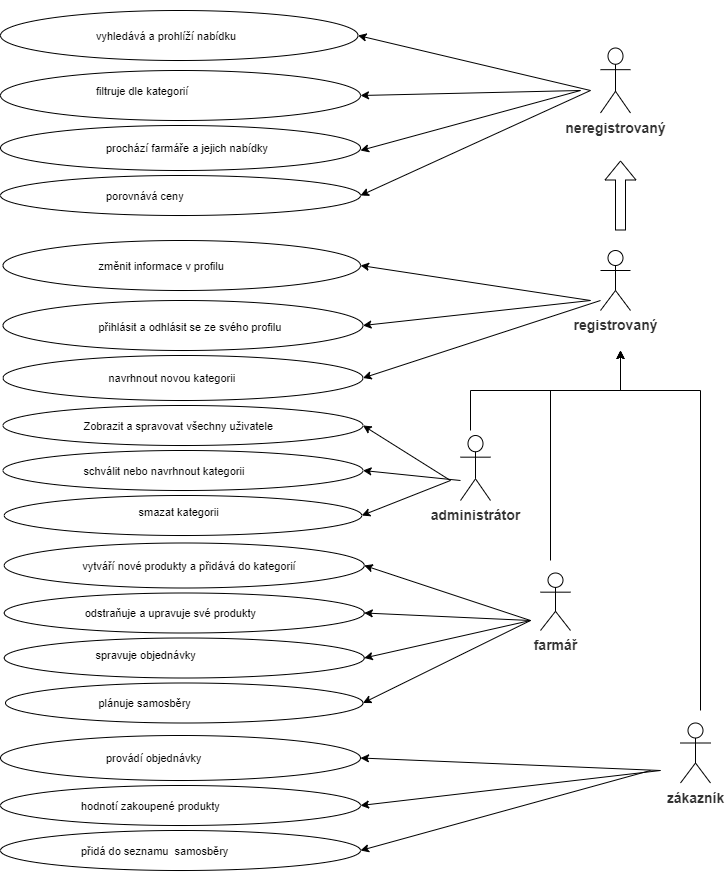

The diagram above was exported from draw.io. Its source (the exported page's mxGraphModel, read from the mxfile embedded in the PNG):
<mxGraphModel dx="1217" dy="608" grid="1" gridSize="10" guides="1" tooltips="1" connect="1" arrows="1" fold="1" page="1" pageScale="1" pageWidth="827" pageHeight="1169" math="0" shadow="0">
  <root>
    <mxCell id="0" />
    <mxCell id="1" parent="0" />
    <mxCell id="ntuGK5IrCVQd7SCpKLto-14" value="" style="ellipse;whiteSpace=wrap;html=1;" parent="1" vertex="1">
      <mxGeometry x="62.5" y="405" width="360" height="45" as="geometry" />
    </mxCell>
    <mxCell id="ntuGK5IrCVQd7SCpKLto-38" value="" style="ellipse;whiteSpace=wrap;html=1;" parent="1" vertex="1">
      <mxGeometry x="63.75" y="545" width="357.5" height="40" as="geometry" />
    </mxCell>
    <mxCell id="ntuGK5IrCVQd7SCpKLto-16" value="" style="ellipse;whiteSpace=wrap;html=1;" parent="1" vertex="1">
      <mxGeometry x="62.5" y="500" width="360" height="40" as="geometry" />
    </mxCell>
    <mxCell id="ntuGK5IrCVQd7SCpKLto-1" value="&lt;b style=&quot;box-sizing: border-box; color: rgb(51, 51, 51); font-family: roboto, Arial; font-size: 14px; text-align: left; background-color: rgb(255, 255, 255);&quot;&gt;neregistrovaný&lt;/b&gt;" style="shape=umlActor;verticalLabelPosition=bottom;verticalAlign=top;html=1;outlineConnect=0;" parent="1" vertex="1">
      <mxGeometry x="660" y="97.5" width="30" height="65" as="geometry" />
    </mxCell>
    <mxCell id="ntuGK5IrCVQd7SCpKLto-2" value="" style="ellipse;whiteSpace=wrap;html=1;" parent="1" vertex="1">
      <mxGeometry x="62.5" y="290" width="357.5" height="50" as="geometry" />
    </mxCell>
    <mxCell id="ntuGK5IrCVQd7SCpKLto-6" value="" style="ellipse;whiteSpace=wrap;html=1;" parent="1" vertex="1">
      <mxGeometry x="62.5" y="350" width="360" height="50" as="geometry" />
    </mxCell>
    <mxCell id="ntuGK5IrCVQd7SCpKLto-7" value="schválit nebo navrhnout kategorii" style="text;strokeColor=none;fillColor=none;align=left;verticalAlign=middle;spacingLeft=4;spacingRight=4;overflow=hidden;points=[[0,0.5],[1,0.5]];portConstraint=eastwest;rotatable=0;fontSize=11;" parent="1" vertex="1">
      <mxGeometry x="137.5" y="485" width="210" height="70" as="geometry" />
    </mxCell>
    <mxCell id="ntuGK5IrCVQd7SCpKLto-12" value="" style="ellipse;whiteSpace=wrap;html=1;" parent="1" vertex="1">
      <mxGeometry x="62.5" y="455" width="360" height="40" as="geometry" />
    </mxCell>
    <mxCell id="ntuGK5IrCVQd7SCpKLto-13" value="změnit informace v profilu" style="text;strokeColor=none;fillColor=none;align=left;verticalAlign=middle;spacingLeft=4;spacingRight=4;overflow=hidden;points=[[0,0.5],[1,0.5]];portConstraint=eastwest;rotatable=0;fontSize=11;" parent="1" vertex="1">
      <mxGeometry x="152.5" y="280" width="210" height="70" as="geometry" />
    </mxCell>
    <mxCell id="ntuGK5IrCVQd7SCpKLto-15" value="&#10;smazat kategorii" style="text;strokeColor=none;fillColor=none;align=left;verticalAlign=middle;spacingLeft=4;spacingRight=4;overflow=hidden;points=[[0,0.5],[1,0.5]];portConstraint=eastwest;rotatable=0;fontSize=11;" parent="1" vertex="1">
      <mxGeometry x="192.5" y="520" width="210" height="70" as="geometry" />
    </mxCell>
    <mxCell id="ntuGK5IrCVQd7SCpKLto-17" value="&#10;přihlásit a odhlásit se ze svého profilu" style="text;strokeColor=none;fillColor=none;align=left;verticalAlign=middle;spacingLeft=4;spacingRight=4;overflow=hidden;points=[[0,0.5],[1,0.5]];portConstraint=eastwest;rotatable=0;fontSize=11;" parent="1" vertex="1">
      <mxGeometry x="152.5" y="335" width="210" height="70" as="geometry" />
    </mxCell>
    <mxCell id="ntuGK5IrCVQd7SCpKLto-39" value="navrhnout novou kategorii" style="text;strokeColor=none;fillColor=none;align=left;verticalAlign=middle;spacingLeft=4;spacingRight=4;overflow=hidden;points=[[0,0.5],[1,0.5]];portConstraint=eastwest;rotatable=0;fontSize=11;" parent="1" vertex="1">
      <mxGeometry x="162.5" y="392.5" width="210" height="70" as="geometry" />
    </mxCell>
    <mxCell id="ntuGK5IrCVQd7SCpKLto-5" value="Zobrazit a spravovat všechny uživatele" style="text;strokeColor=none;fillColor=none;align=left;verticalAlign=middle;spacingLeft=4;spacingRight=4;overflow=hidden;points=[[0,0.5],[1,0.5]];portConstraint=eastwest;rotatable=0;fontSize=11;" parent="1" vertex="1">
      <mxGeometry x="137.5" y="440" width="210" height="70" as="geometry" />
    </mxCell>
    <mxCell id="ntuGK5IrCVQd7SCpKLto-55" value="" style="ellipse;whiteSpace=wrap;html=1;" parent="1" vertex="1">
      <mxGeometry x="63.75" y="592.5" width="360" height="45" as="geometry" />
    </mxCell>
    <mxCell id="ntuGK5IrCVQd7SCpKLto-56" value="" style="ellipse;whiteSpace=wrap;html=1;" parent="1" vertex="1">
      <mxGeometry x="65" y="732.5" width="357.5" height="40" as="geometry" />
    </mxCell>
    <mxCell id="ntuGK5IrCVQd7SCpKLto-57" value="" style="ellipse;whiteSpace=wrap;html=1;" parent="1" vertex="1">
      <mxGeometry x="63.75" y="687.5" width="360" height="40" as="geometry" />
    </mxCell>
    <mxCell id="ntuGK5IrCVQd7SCpKLto-58" value="&#10;spravuje objednávky" style="text;strokeColor=none;fillColor=none;align=left;verticalAlign=middle;spacingLeft=4;spacingRight=4;overflow=hidden;points=[[0,0.5],[1,0.5]];portConstraint=eastwest;rotatable=0;fontSize=11;" parent="1" vertex="1">
      <mxGeometry x="149.38" y="662.5" width="210" height="70" as="geometry" />
    </mxCell>
    <mxCell id="ntuGK5IrCVQd7SCpKLto-59" value="" style="ellipse;whiteSpace=wrap;html=1;" parent="1" vertex="1">
      <mxGeometry x="63.75" y="642.5" width="360" height="40" as="geometry" />
    </mxCell>
    <mxCell id="ntuGK5IrCVQd7SCpKLto-60" value="plánuje samosběry" style="text;strokeColor=none;fillColor=none;align=left;verticalAlign=middle;spacingLeft=4;spacingRight=4;overflow=hidden;points=[[0,0.5],[1,0.5]];portConstraint=eastwest;rotatable=0;fontSize=11;" parent="1" vertex="1">
      <mxGeometry x="152.5" y="717.5" width="210" height="70" as="geometry" />
    </mxCell>
    <mxCell id="ntuGK5IrCVQd7SCpKLto-61" value="vytváří nové produkty a přidává do kategorií" style="text;strokeColor=none;fillColor=none;align=left;verticalAlign=middle;spacingLeft=4;spacingRight=4;overflow=hidden;points=[[0,0.5],[1,0.5]];portConstraint=eastwest;rotatable=0;fontSize=11;" parent="1" vertex="1">
      <mxGeometry x="136.25" y="580" width="236.25" height="70" as="geometry" />
    </mxCell>
    <mxCell id="ntuGK5IrCVQd7SCpKLto-62" value="odstraňuje a upravuje své produkty" style="text;strokeColor=none;fillColor=none;align=left;verticalAlign=middle;spacingLeft=4;spacingRight=4;overflow=hidden;points=[[0,0.5],[1,0.5]];portConstraint=eastwest;rotatable=0;fontSize=11;" parent="1" vertex="1">
      <mxGeometry x="138.75" y="627.5" width="210" height="70" as="geometry" />
    </mxCell>
    <mxCell id="ntuGK5IrCVQd7SCpKLto-63" value="" style="ellipse;whiteSpace=wrap;html=1;" parent="1" vertex="1">
      <mxGeometry x="60" y="785" width="360" height="45" as="geometry" />
    </mxCell>
    <mxCell id="ntuGK5IrCVQd7SCpKLto-65" value="" style="ellipse;whiteSpace=wrap;html=1;" parent="1" vertex="1">
      <mxGeometry x="60" y="880" width="360" height="40" as="geometry" />
    </mxCell>
    <mxCell id="ntuGK5IrCVQd7SCpKLto-66" value="přidá do seznamu  samosběry" style="text;strokeColor=none;fillColor=none;align=left;verticalAlign=middle;spacingLeft=4;spacingRight=4;overflow=hidden;points=[[0,0.5],[1,0.5]];portConstraint=eastwest;rotatable=0;fontSize=11;" parent="1" vertex="1">
      <mxGeometry x="135" y="865" width="210" height="70" as="geometry" />
    </mxCell>
    <mxCell id="ntuGK5IrCVQd7SCpKLto-67" value="" style="ellipse;whiteSpace=wrap;html=1;" parent="1" vertex="1">
      <mxGeometry x="60" y="835" width="360" height="40" as="geometry" />
    </mxCell>
    <mxCell id="ntuGK5IrCVQd7SCpKLto-69" value="provádí objednávky" style="text;strokeColor=none;fillColor=none;align=left;verticalAlign=middle;spacingLeft=4;spacingRight=4;overflow=hidden;points=[[0,0.5],[1,0.5]];portConstraint=eastwest;rotatable=0;fontSize=11;" parent="1" vertex="1">
      <mxGeometry x="160" y="772.5" width="210" height="70" as="geometry" />
    </mxCell>
    <mxCell id="ntuGK5IrCVQd7SCpKLto-70" value="hodnotí zakoupené produkty" style="text;strokeColor=none;fillColor=none;align=left;verticalAlign=middle;spacingLeft=4;spacingRight=4;overflow=hidden;points=[[0,0.5],[1,0.5]];portConstraint=eastwest;rotatable=0;fontSize=11;" parent="1" vertex="1">
      <mxGeometry x="135" y="820" width="210" height="70" as="geometry" />
    </mxCell>
    <mxCell id="ntuGK5IrCVQd7SCpKLto-79" value="" style="ellipse;whiteSpace=wrap;html=1;" parent="1" vertex="1">
      <mxGeometry x="60" y="175" width="360" height="45" as="geometry" />
    </mxCell>
    <mxCell id="ntuGK5IrCVQd7SCpKLto-80" value="" style="ellipse;whiteSpace=wrap;html=1;" parent="1" vertex="1">
      <mxGeometry x="60" y="60" width="357.5" height="50" as="geometry" />
    </mxCell>
    <mxCell id="ntuGK5IrCVQd7SCpKLto-81" value="" style="ellipse;whiteSpace=wrap;html=1;" parent="1" vertex="1">
      <mxGeometry x="60" y="120" width="360" height="50" as="geometry" />
    </mxCell>
    <mxCell id="ntuGK5IrCVQd7SCpKLto-82" value="" style="ellipse;whiteSpace=wrap;html=1;" parent="1" vertex="1">
      <mxGeometry x="60" y="225" width="360" height="40" as="geometry" />
    </mxCell>
    <mxCell id="ntuGK5IrCVQd7SCpKLto-83" value="vyhledává a prohlíží nabídku " style="text;strokeColor=none;fillColor=none;align=left;verticalAlign=middle;spacingLeft=4;spacingRight=4;overflow=hidden;points=[[0,0.5],[1,0.5]];portConstraint=eastwest;rotatable=0;fontSize=11;" parent="1" vertex="1">
      <mxGeometry x="150" y="50" width="210" height="70" as="geometry" />
    </mxCell>
    <mxCell id="ntuGK5IrCVQd7SCpKLto-84" value="filtruje dle kategorií " style="text;strokeColor=none;fillColor=none;align=left;verticalAlign=middle;spacingLeft=4;spacingRight=4;overflow=hidden;points=[[0,0.5],[1,0.5]];portConstraint=eastwest;rotatable=0;fontSize=11;" parent="1" vertex="1">
      <mxGeometry x="150" y="105" width="210" height="70" as="geometry" />
    </mxCell>
    <mxCell id="ntuGK5IrCVQd7SCpKLto-85" value="prochází farmáře a jejich nabídky" style="text;strokeColor=none;fillColor=none;align=left;verticalAlign=middle;spacingLeft=4;spacingRight=4;overflow=hidden;points=[[0,0.5],[1,0.5]];portConstraint=eastwest;rotatable=0;fontSize=11;" parent="1" vertex="1">
      <mxGeometry x="160" y="162.5" width="210" height="70" as="geometry" />
    </mxCell>
    <mxCell id="ntuGK5IrCVQd7SCpKLto-86" value="porovnává ceny " style="text;strokeColor=none;fillColor=none;align=left;verticalAlign=middle;spacingLeft=4;spacingRight=4;overflow=hidden;points=[[0,0.5],[1,0.5]];portConstraint=eastwest;rotatable=0;fontSize=11;" parent="1" vertex="1">
      <mxGeometry x="160" y="210" width="210" height="70" as="geometry" />
    </mxCell>
    <mxCell id="ntuGK5IrCVQd7SCpKLto-87" value="&lt;b style=&quot;box-sizing: border-box; color: rgb(51, 51, 51); font-family: roboto, Arial; font-size: 14px; text-align: left; background-color: rgb(255, 255, 255);&quot;&gt;registrovaný&lt;/b&gt;" style="shape=umlActor;verticalLabelPosition=bottom;verticalAlign=top;html=1;outlineConnect=0;fontSize=11;" parent="1" vertex="1">
      <mxGeometry x="660" y="300" width="30" height="60" as="geometry" />
    </mxCell>
    <mxCell id="ntuGK5IrCVQd7SCpKLto-89" value="" style="endArrow=classic;html=1;rounded=0;fontSize=11;entryX=1;entryY=0.5;entryDx=0;entryDy=0;" parent="1" target="ntuGK5IrCVQd7SCpKLto-80" edge="1">
      <mxGeometry width="50" height="50" relative="1" as="geometry">
        <mxPoint x="650" y="140" as="sourcePoint" />
        <mxPoint x="430" y="170" as="targetPoint" />
      </mxGeometry>
    </mxCell>
    <mxCell id="ntuGK5IrCVQd7SCpKLto-90" value="" style="endArrow=classic;html=1;rounded=0;fontSize=11;entryX=1;entryY=0.5;entryDx=0;entryDy=0;" parent="1" edge="1">
      <mxGeometry width="50" height="50" relative="1" as="geometry">
        <mxPoint x="640" y="140" as="sourcePoint" />
        <mxPoint x="420" y="200" as="targetPoint" />
      </mxGeometry>
    </mxCell>
    <mxCell id="ntuGK5IrCVQd7SCpKLto-91" value="" style="endArrow=classic;html=1;rounded=0;fontSize=11;entryX=1;entryY=0.5;entryDx=0;entryDy=0;" parent="1" target="ntuGK5IrCVQd7SCpKLto-82" edge="1">
      <mxGeometry width="50" height="50" relative="1" as="geometry">
        <mxPoint x="650" y="140" as="sourcePoint" />
        <mxPoint x="437.5" y="105" as="targetPoint" />
      </mxGeometry>
    </mxCell>
    <mxCell id="ntuGK5IrCVQd7SCpKLto-92" value="" style="endArrow=classic;html=1;rounded=0;fontSize=11;entryX=1;entryY=0.5;entryDx=0;entryDy=0;" parent="1" target="ntuGK5IrCVQd7SCpKLto-81" edge="1">
      <mxGeometry width="50" height="50" relative="1" as="geometry">
        <mxPoint x="640" y="140" as="sourcePoint" />
        <mxPoint x="427.5" y="95" as="targetPoint" />
      </mxGeometry>
    </mxCell>
    <mxCell id="ntuGK5IrCVQd7SCpKLto-93" value="" style="shape=flexArrow;endArrow=classic;html=1;rounded=0;fontSize=11;" parent="1" edge="1">
      <mxGeometry width="50" height="50" relative="1" as="geometry">
        <mxPoint x="680" y="280" as="sourcePoint" />
        <mxPoint x="680" y="210" as="targetPoint" />
      </mxGeometry>
    </mxCell>
    <mxCell id="ntuGK5IrCVQd7SCpKLto-97" value="" style="endArrow=classic;html=1;rounded=0;fontSize=11;entryX=1;entryY=0.5;entryDx=0;entryDy=0;" parent="1" target="ntuGK5IrCVQd7SCpKLto-2" edge="1">
      <mxGeometry width="50" height="50" relative="1" as="geometry">
        <mxPoint x="650" y="350" as="sourcePoint" />
        <mxPoint x="430" y="380" as="targetPoint" />
      </mxGeometry>
    </mxCell>
    <mxCell id="ntuGK5IrCVQd7SCpKLto-98" value="" style="endArrow=classic;html=1;rounded=0;fontSize=11;entryX=1;entryY=0.5;entryDx=0;entryDy=0;" parent="1" target="ntuGK5IrCVQd7SCpKLto-6" edge="1">
      <mxGeometry width="50" height="50" relative="1" as="geometry">
        <mxPoint x="650" y="350" as="sourcePoint" />
        <mxPoint x="430" y="325" as="targetPoint" />
      </mxGeometry>
    </mxCell>
    <mxCell id="ntuGK5IrCVQd7SCpKLto-99" value="" style="endArrow=classic;html=1;rounded=0;fontSize=11;entryX=1;entryY=0.5;entryDx=0;entryDy=0;" parent="1" target="ntuGK5IrCVQd7SCpKLto-14" edge="1">
      <mxGeometry width="50" height="50" relative="1" as="geometry">
        <mxPoint x="660" y="350" as="sourcePoint" />
        <mxPoint x="440" y="335" as="targetPoint" />
      </mxGeometry>
    </mxCell>
    <mxCell id="ntuGK5IrCVQd7SCpKLto-103" value="" style="edgeStyle=elbowEdgeStyle;elbow=vertical;endArrow=classic;html=1;rounded=0;fontSize=11;" parent="1" edge="1">
      <mxGeometry width="50" height="50" relative="1" as="geometry">
        <mxPoint x="530" y="480" as="sourcePoint" />
        <mxPoint x="680" y="400" as="targetPoint" />
      </mxGeometry>
    </mxCell>
    <mxCell id="ntuGK5IrCVQd7SCpKLto-104" value="" style="edgeStyle=elbowEdgeStyle;elbow=vertical;endArrow=classic;html=1;rounded=0;fontSize=11;" parent="1" edge="1">
      <mxGeometry width="50" height="50" relative="1" as="geometry">
        <mxPoint x="610" y="610" as="sourcePoint" />
        <mxPoint x="680" y="400" as="targetPoint" />
        <Array as="points">
          <mxPoint x="650" y="440" />
        </Array>
      </mxGeometry>
    </mxCell>
    <mxCell id="ntuGK5IrCVQd7SCpKLto-105" value="&lt;b style=&quot;box-sizing: border-box; color: rgb(51, 51, 51); font-family: roboto, Arial; font-size: 14px; text-align: left; background-color: rgb(255, 255, 255);&quot;&gt;administrátor&lt;br&gt;&lt;/b&gt;&lt;span style=&quot;color: rgb(51, 51, 51); font-family: roboto, Arial; font-size: 14px; text-align: left; background-color: rgb(255, 255, 255);&quot;&gt;&lt;/span&gt;&lt;ul style=&quot;box-sizing: border-box; margin-top: 0px; margin-bottom: 0px; color: rgb(51, 51, 51); font-family: roboto, Arial; font-size: 14px; text-align: left; background-color: rgb(255, 255, 255);&quot;&gt;&lt;/ul&gt;" style="shape=umlActor;verticalLabelPosition=bottom;verticalAlign=top;html=1;outlineConnect=0;fontSize=11;" parent="1" vertex="1">
      <mxGeometry x="520" y="485" width="30" height="65" as="geometry" />
    </mxCell>
    <mxCell id="ntuGK5IrCVQd7SCpKLto-106" value="" style="endArrow=classic;html=1;rounded=0;fontSize=11;entryX=1;entryY=0.5;entryDx=0;entryDy=0;" parent="1" target="ntuGK5IrCVQd7SCpKLto-12" edge="1">
      <mxGeometry width="50" height="50" relative="1" as="geometry">
        <mxPoint x="510" y="530" as="sourcePoint" />
        <mxPoint x="430" y="510" as="targetPoint" />
      </mxGeometry>
    </mxCell>
    <mxCell id="ntuGK5IrCVQd7SCpKLto-107" value="" style="endArrow=classic;html=1;rounded=0;fontSize=11;entryX=1;entryY=0.5;entryDx=0;entryDy=0;" parent="1" target="ntuGK5IrCVQd7SCpKLto-16" edge="1">
      <mxGeometry width="50" height="50" relative="1" as="geometry">
        <mxPoint x="520" y="530" as="sourcePoint" />
        <mxPoint x="432.5" y="485" as="targetPoint" />
      </mxGeometry>
    </mxCell>
    <mxCell id="ntuGK5IrCVQd7SCpKLto-108" value="" style="endArrow=classic;html=1;rounded=0;fontSize=11;entryX=1;entryY=0.5;entryDx=0;entryDy=0;" parent="1" target="ntuGK5IrCVQd7SCpKLto-38" edge="1">
      <mxGeometry width="50" height="50" relative="1" as="geometry">
        <mxPoint x="510" y="530" as="sourcePoint" />
        <mxPoint x="442.5" y="495" as="targetPoint" />
      </mxGeometry>
    </mxCell>
    <mxCell id="ntuGK5IrCVQd7SCpKLto-111" value="&lt;b style=&quot;box-sizing: border-box; color: rgb(51, 51, 51); font-family: roboto, Arial; font-size: 14px; text-align: left; background-color: rgb(255, 255, 255);&quot;&gt;farmář&lt;/b&gt;" style="shape=umlActor;verticalLabelPosition=bottom;verticalAlign=top;html=1;outlineConnect=0;fontSize=11;" parent="1" vertex="1">
      <mxGeometry x="600" y="622.5" width="30" height="57.5" as="geometry" />
    </mxCell>
    <mxCell id="ntuGK5IrCVQd7SCpKLto-112" value="" style="endArrow=classic;html=1;rounded=0;fontSize=11;entryX=1;entryY=0.5;entryDx=0;entryDy=0;" parent="1" target="ntuGK5IrCVQd7SCpKLto-55" edge="1">
      <mxGeometry width="50" height="50" relative="1" as="geometry">
        <mxPoint x="590" y="670" as="sourcePoint" />
        <mxPoint x="430" y="620" as="targetPoint" />
      </mxGeometry>
    </mxCell>
    <mxCell id="ntuGK5IrCVQd7SCpKLto-113" value="" style="endArrow=classic;html=1;rounded=0;fontSize=11;entryX=1;entryY=0.5;entryDx=0;entryDy=0;" parent="1" target="ntuGK5IrCVQd7SCpKLto-59" edge="1">
      <mxGeometry width="50" height="50" relative="1" as="geometry">
        <mxPoint x="590" y="670" as="sourcePoint" />
        <mxPoint x="433.75" y="625" as="targetPoint" />
      </mxGeometry>
    </mxCell>
    <mxCell id="ntuGK5IrCVQd7SCpKLto-114" value="" style="endArrow=classic;html=1;rounded=0;fontSize=11;entryX=1;entryY=0.5;entryDx=0;entryDy=0;" parent="1" target="ntuGK5IrCVQd7SCpKLto-57" edge="1">
      <mxGeometry width="50" height="50" relative="1" as="geometry">
        <mxPoint x="590" y="670" as="sourcePoint" />
        <mxPoint x="443.75" y="635" as="targetPoint" />
      </mxGeometry>
    </mxCell>
    <mxCell id="ntuGK5IrCVQd7SCpKLto-115" value="" style="endArrow=classic;html=1;rounded=0;fontSize=11;entryX=1;entryY=0.5;entryDx=0;entryDy=0;" parent="1" target="ntuGK5IrCVQd7SCpKLto-56" edge="1">
      <mxGeometry width="50" height="50" relative="1" as="geometry">
        <mxPoint x="590" y="670" as="sourcePoint" />
        <mxPoint x="453.75" y="645" as="targetPoint" />
      </mxGeometry>
    </mxCell>
    <mxCell id="ntuGK5IrCVQd7SCpKLto-116" value="" style="edgeStyle=elbowEdgeStyle;elbow=vertical;endArrow=classic;html=1;rounded=0;fontSize=11;" parent="1" edge="1">
      <mxGeometry width="50" height="50" relative="1" as="geometry">
        <mxPoint x="760" y="760" as="sourcePoint" />
        <mxPoint x="680" y="400" as="targetPoint" />
        <Array as="points">
          <mxPoint x="720" y="440" />
        </Array>
      </mxGeometry>
    </mxCell>
    <mxCell id="ntuGK5IrCVQd7SCpKLto-117" value="&lt;b style=&quot;box-sizing: border-box; color: rgb(51, 51, 51); font-family: roboto, Arial; font-size: 14px; text-align: left; background-color: rgb(255, 255, 255);&quot;&gt;zákazník&lt;/b&gt;" style="shape=umlActor;verticalLabelPosition=bottom;verticalAlign=top;html=1;outlineConnect=0;fontSize=11;" parent="1" vertex="1">
      <mxGeometry x="740" y="772.5" width="30" height="60" as="geometry" />
    </mxCell>
    <mxCell id="ntuGK5IrCVQd7SCpKLto-118" value="" style="endArrow=classic;html=1;rounded=0;fontSize=11;entryX=1;entryY=0.5;entryDx=0;entryDy=0;" parent="1" target="ntuGK5IrCVQd7SCpKLto-63" edge="1">
      <mxGeometry width="50" height="50" relative="1" as="geometry">
        <mxPoint x="720" y="820" as="sourcePoint" />
        <mxPoint x="430" y="620" as="targetPoint" />
      </mxGeometry>
    </mxCell>
    <mxCell id="ntuGK5IrCVQd7SCpKLto-119" value="" style="endArrow=classic;html=1;rounded=0;fontSize=11;entryX=1;entryY=0.5;entryDx=0;entryDy=0;" parent="1" target="ntuGK5IrCVQd7SCpKLto-67" edge="1">
      <mxGeometry width="50" height="50" relative="1" as="geometry">
        <mxPoint x="720" y="820" as="sourcePoint" />
        <mxPoint x="430" y="817.5" as="targetPoint" />
      </mxGeometry>
    </mxCell>
    <mxCell id="ntuGK5IrCVQd7SCpKLto-120" value="" style="endArrow=classic;html=1;rounded=0;fontSize=11;entryX=1;entryY=0.5;entryDx=0;entryDy=0;" parent="1" target="ntuGK5IrCVQd7SCpKLto-65" edge="1">
      <mxGeometry width="50" height="50" relative="1" as="geometry">
        <mxPoint x="710" y="820" as="sourcePoint" />
        <mxPoint x="440" y="827.5" as="targetPoint" />
      </mxGeometry>
    </mxCell>
  </root>
</mxGraphModel>